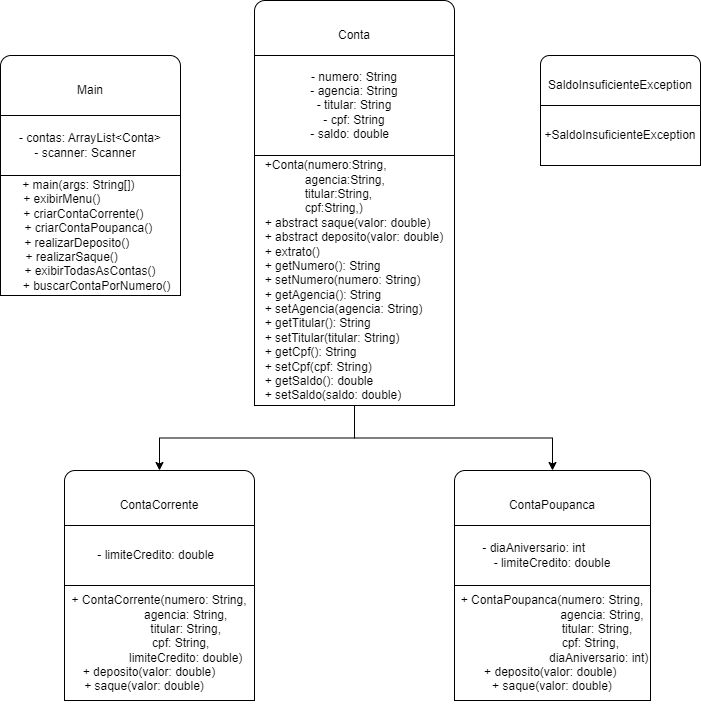

The diagram above was exported from draw.io. Its source (the exported page's mxGraphModel, read from the mxfile embedded in the PNG):
<mxGraphModel dx="1434" dy="780" grid="1" gridSize="10" guides="1" tooltips="1" connect="1" arrows="1" fold="1" page="1" pageScale="1" pageWidth="827" pageHeight="1169" math="0" shadow="0">
  <root>
    <mxCell id="0" />
    <mxCell id="1" parent="0" />
    <mxCell id="pxdS7CW6RABh499q_mdV-1" value="Conta" style="rounded=1;whiteSpace=wrap;html=1;" vertex="1" parent="1">
      <mxGeometry x="314" y="10" width="200" height="70" as="geometry" />
    </mxCell>
    <mxCell id="pxdS7CW6RABh499q_mdV-22" style="edgeStyle=orthogonalEdgeStyle;rounded=0;orthogonalLoop=1;jettySize=auto;html=1;exitX=0.5;exitY=1;exitDx=0;exitDy=0;entryX=0.5;entryY=0;entryDx=0;entryDy=0;" edge="1" parent="1" source="pxdS7CW6RABh499q_mdV-16" target="pxdS7CW6RABh499q_mdV-18">
      <mxGeometry relative="1" as="geometry" />
    </mxCell>
    <mxCell id="pxdS7CW6RABh499q_mdV-26" style="edgeStyle=orthogonalEdgeStyle;rounded=0;orthogonalLoop=1;jettySize=auto;html=1;exitX=0.5;exitY=1;exitDx=0;exitDy=0;entryX=0.5;entryY=0;entryDx=0;entryDy=0;" edge="1" parent="1" source="pxdS7CW6RABh499q_mdV-16" target="pxdS7CW6RABh499q_mdV-23">
      <mxGeometry relative="1" as="geometry" />
    </mxCell>
    <mxCell id="pxdS7CW6RABh499q_mdV-16" value="&lt;div style=&quot;border-color: var(--border-color); text-align: left;&quot;&gt;+Conta(numero:String,&lt;/div&gt;&lt;div style=&quot;border-color: var(--border-color); text-align: left;&quot;&gt;&amp;nbsp; &amp;nbsp; &amp;nbsp; &amp;nbsp; &amp;nbsp; &amp;nbsp;&amp;nbsp;&lt;span style=&quot;border-color: var(--border-color); background-color: initial;&quot;&gt;agencia:String,&lt;/span&gt;&lt;/div&gt;&lt;div style=&quot;border-color: var(--border-color); text-align: left;&quot;&gt;&lt;span style=&quot;border-color: var(--border-color); background-color: initial;&quot;&gt;&amp;nbsp; &amp;nbsp; &amp;nbsp; &amp;nbsp; &amp;nbsp; &amp;nbsp; titular&lt;/span&gt;&lt;span style=&quot;border-color: var(--border-color); background-color: initial;&quot;&gt;:String,&lt;/span&gt;&lt;/div&gt;&lt;div style=&quot;border-color: var(--border-color); text-align: left;&quot;&gt;&lt;span style=&quot;border-color: var(--border-color); background-color: initial;&quot;&gt;&amp;nbsp; &amp;nbsp; &amp;nbsp; &amp;nbsp; &amp;nbsp; &amp;nbsp; cpf&lt;/span&gt;&lt;span style=&quot;border-color: var(--border-color); background-color: initial;&quot;&gt;:String,)&lt;/span&gt;&lt;/div&gt;&lt;div style=&quot;border-color: var(--border-color); text-align: left;&quot;&gt;&lt;span style=&quot;border-color: var(--border-color); background-color: initial;&quot;&gt;&lt;div style=&quot;border-color: var(--border-color);&quot;&gt;+ abstract saque(valor: double)&lt;/div&gt;&lt;div style=&quot;border-color: var(--border-color);&quot;&gt;+ abstract deposito(valor: double)&lt;/div&gt;&lt;div style=&quot;border-color: var(--border-color);&quot;&gt;+ extrato()&amp;nbsp; &amp;nbsp; &amp;nbsp; &amp;nbsp; &amp;nbsp; &amp;nbsp; &amp;nbsp; &amp;nbsp; &amp;nbsp; &amp;nbsp;&amp;nbsp;&lt;/div&gt;&lt;div style=&quot;border-color: var(--border-color);&quot;&gt;+ getNumero(): String&amp;nbsp; &amp;nbsp; &amp;nbsp; &amp;nbsp; &amp;nbsp;&amp;nbsp;&lt;/div&gt;&lt;div style=&quot;border-color: var(--border-color);&quot;&gt;+ setNumero(numero: String)&amp;nbsp; &amp;nbsp;&amp;nbsp;&lt;/div&gt;&lt;div style=&quot;border-color: var(--border-color);&quot;&gt;+ getAgencia(): String&amp;nbsp; &amp;nbsp; &amp;nbsp; &amp;nbsp; &amp;nbsp;&lt;/div&gt;&lt;div style=&quot;border-color: var(--border-color);&quot;&gt;+ setAgencia(agencia: String)&amp;nbsp;&amp;nbsp;&lt;/div&gt;&lt;div style=&quot;border-color: var(--border-color);&quot;&gt;+ getTitular(): String&amp;nbsp; &amp;nbsp; &amp;nbsp; &amp;nbsp; &amp;nbsp;&lt;/div&gt;&lt;div style=&quot;border-color: var(--border-color);&quot;&gt;+ setTitular(titular: String)&amp;nbsp;&amp;nbsp;&lt;/div&gt;&lt;div style=&quot;border-color: var(--border-color);&quot;&gt;+ getCpf(): String&amp;nbsp; &amp;nbsp; &amp;nbsp; &amp;nbsp; &amp;nbsp; &amp;nbsp; &amp;nbsp;&lt;/div&gt;&lt;div style=&quot;border-color: var(--border-color);&quot;&gt;+ setCpf(cpf: String)&amp;nbsp; &amp;nbsp; &amp;nbsp; &amp;nbsp; &amp;nbsp;&amp;nbsp;&lt;/div&gt;&lt;div style=&quot;border-color: var(--border-color);&quot;&gt;+ getSaldo(): double&amp;nbsp; &amp;nbsp; &amp;nbsp; &amp;nbsp; &amp;nbsp; &amp;nbsp;&lt;/div&gt;&lt;div style=&quot;border-color: var(--border-color);&quot;&gt;+ setSaldo(saldo: double)&amp;nbsp; &amp;nbsp; &amp;nbsp;&amp;nbsp;&lt;/div&gt;&lt;/span&gt;&lt;/div&gt;" style="rounded=0;whiteSpace=wrap;html=1;" vertex="1" parent="1">
      <mxGeometry x="314" y="165" width="200" height="250" as="geometry" />
    </mxCell>
    <mxCell id="pxdS7CW6RABh499q_mdV-17" value="- numero: String&lt;br style=&quot;border-color: var(--border-color);&quot;&gt;- agencia: String&lt;br style=&quot;border-color: var(--border-color);&quot;&gt;- titular: String&lt;br style=&quot;border-color: var(--border-color);&quot;&gt;- cpf: String&lt;br style=&quot;border-color: var(--border-color);&quot;&gt;&lt;div style=&quot;border-color: var(--border-color); text-align: left;&quot;&gt;- saldo: double&lt;/div&gt;" style="rounded=0;whiteSpace=wrap;html=1;" vertex="1" parent="1">
      <mxGeometry x="314" y="65" width="200" height="100" as="geometry" />
    </mxCell>
    <mxCell id="pxdS7CW6RABh499q_mdV-18" value="ContaCorrente" style="rounded=1;whiteSpace=wrap;html=1;" vertex="1" parent="1">
      <mxGeometry x="124" y="480" width="190" height="70" as="geometry" />
    </mxCell>
    <mxCell id="pxdS7CW6RABh499q_mdV-19" value="- limiteCredito: double&amp;nbsp;&amp;nbsp;" style="rounded=0;whiteSpace=wrap;html=1;" vertex="1" parent="1">
      <mxGeometry x="124" y="535" width="190" height="60" as="geometry" />
    </mxCell>
    <mxCell id="pxdS7CW6RABh499q_mdV-20" value="&lt;div&gt;&lt;br&gt;&lt;/div&gt;&lt;div&gt;+ ContaCorrente(numero: String,&lt;/div&gt;&lt;div&gt;&amp;nbsp; &amp;nbsp; &amp;nbsp; &amp;nbsp; &amp;nbsp; &amp;nbsp; &amp;nbsp; &amp;nbsp; agencia: String,&lt;/div&gt;&lt;div&gt;&amp;nbsp; &amp;nbsp; &amp;nbsp; &amp;nbsp; &amp;nbsp; &amp;nbsp; &amp;nbsp; &amp;nbsp; titular: String,&lt;/div&gt;&lt;div&gt;&amp;nbsp; &amp;nbsp; &amp;nbsp; &amp;nbsp; &amp;nbsp; &amp;nbsp; &amp;nbsp; &amp;nbsp; cpf: String,&amp;nbsp; &amp;nbsp;&lt;/div&gt;&lt;div&gt;&amp;nbsp; &amp;nbsp; &amp;nbsp; &amp;nbsp; &amp;nbsp; &amp;nbsp; &amp;nbsp; &amp;nbsp; limiteCredito: double)&lt;/div&gt;&lt;div&gt;+ deposito(valor: double)&amp;nbsp; &amp;nbsp; &amp;nbsp;&amp;nbsp;&lt;/div&gt;&lt;div&gt;+ saque(valor: double)&amp;nbsp; &amp;nbsp; &amp;nbsp; &amp;nbsp; &amp;nbsp;&lt;/div&gt;&lt;div&gt;&lt;br&gt;&lt;/div&gt;" style="rounded=0;whiteSpace=wrap;html=1;" vertex="1" parent="1">
      <mxGeometry x="124" y="595" width="190" height="115" as="geometry" />
    </mxCell>
    <mxCell id="pxdS7CW6RABh499q_mdV-23" value="ContaPoupanca" style="rounded=1;whiteSpace=wrap;html=1;" vertex="1" parent="1">
      <mxGeometry x="514" y="480" width="196" height="70" as="geometry" />
    </mxCell>
    <mxCell id="pxdS7CW6RABh499q_mdV-24" value="&lt;div&gt;- diaAniversario: int&amp;nbsp; &amp;nbsp; &amp;nbsp; &amp;nbsp; &amp;nbsp; &amp;nbsp;&lt;/div&gt;&lt;div&gt;&lt;span style=&quot;background-color: initial;&quot;&gt;- limiteCredito: double&lt;/span&gt;&lt;/div&gt;" style="rounded=0;whiteSpace=wrap;html=1;" vertex="1" parent="1">
      <mxGeometry x="514" y="535" width="196" height="60" as="geometry" />
    </mxCell>
    <mxCell id="pxdS7CW6RABh499q_mdV-25" value="&lt;div&gt;+ ContaPoupanca(numero: String,&lt;/div&gt;&lt;div&gt;&amp;nbsp; &amp;nbsp; &amp;nbsp; &amp;nbsp; &amp;nbsp; &amp;nbsp; &amp;nbsp; &amp;nbsp; &amp;nbsp; &amp;nbsp; &amp;nbsp; &amp;nbsp; &amp;nbsp; &amp;nbsp; &amp;nbsp; agencia: String,&lt;/div&gt;&lt;div&gt;&amp;nbsp; &amp;nbsp; &amp;nbsp; &amp;nbsp; &amp;nbsp; &amp;nbsp; &amp;nbsp; &amp;nbsp; &amp;nbsp; &amp;nbsp; &amp;nbsp; &amp;nbsp; &amp;nbsp; &amp;nbsp;titular: String,&lt;/div&gt;&lt;div&gt;&amp;nbsp; &amp;nbsp; &amp;nbsp; &amp;nbsp; &amp;nbsp; &amp;nbsp; &amp;nbsp; &amp;nbsp; &amp;nbsp; &amp;nbsp; &amp;nbsp; &amp;nbsp; &amp;nbsp; cpf: String,&amp;nbsp; &amp;nbsp;&lt;/div&gt;&lt;div&gt;&amp;nbsp; &amp;nbsp; &amp;nbsp; &amp;nbsp; &amp;nbsp; &amp;nbsp; &amp;nbsp; &amp;nbsp; &amp;nbsp; &amp;nbsp; &amp;nbsp; &amp;nbsp; &amp;nbsp; &amp;nbsp; diaAniversario: int)&lt;/div&gt;&lt;div&gt;&lt;span style=&quot;background-color: initial;&quot;&gt;+ deposito(valor: double)&amp;nbsp;&lt;/span&gt;&lt;/div&gt;&lt;div&gt;+ saque(valor: double)&lt;/div&gt;" style="rounded=0;whiteSpace=wrap;html=1;" vertex="1" parent="1">
      <mxGeometry x="514" y="595" width="196" height="115" as="geometry" />
    </mxCell>
    <mxCell id="pxdS7CW6RABh499q_mdV-27" value=" SaldoInsuficienteException" style="rounded=1;whiteSpace=wrap;html=1;" vertex="1" parent="1">
      <mxGeometry x="600" y="65" width="160" height="60" as="geometry" />
    </mxCell>
    <mxCell id="pxdS7CW6RABh499q_mdV-28" value="+SaldoInsuficienteException" style="rounded=0;whiteSpace=wrap;html=1;" vertex="1" parent="1">
      <mxGeometry x="600" y="115" width="160" height="60" as="geometry" />
    </mxCell>
    <mxCell id="pxdS7CW6RABh499q_mdV-29" value="Main" style="rounded=1;whiteSpace=wrap;html=1;" vertex="1" parent="1">
      <mxGeometry x="60" y="65" width="180" height="70" as="geometry" />
    </mxCell>
    <mxCell id="pxdS7CW6RABh499q_mdV-30" value="&lt;div&gt;- contas: ArrayList&amp;lt;Conta&amp;gt;&lt;/div&gt;&lt;div&gt;- scanner: Scanner&amp;nbsp; &amp;nbsp;&lt;/div&gt;" style="rounded=0;whiteSpace=wrap;html=1;" vertex="1" parent="1">
      <mxGeometry x="60" y="125" width="180" height="60" as="geometry" />
    </mxCell>
    <mxCell id="pxdS7CW6RABh499q_mdV-31" value="&lt;div&gt;&amp;nbsp; &amp;nbsp;+ main(args: String[])&amp;nbsp; &amp;nbsp; &amp;nbsp; &amp;nbsp; &amp;nbsp;&amp;nbsp;&lt;/div&gt;&lt;div&gt;&amp;nbsp;+ exibirMenu()&amp;nbsp; &amp;nbsp; &amp;nbsp; &amp;nbsp; &amp;nbsp; &amp;nbsp; &amp;nbsp; &amp;nbsp; &amp;nbsp;&amp;nbsp;&lt;/div&gt;&lt;div&gt;&amp;nbsp; &amp;nbsp; &amp;nbsp; + criarContaCorrente()&amp;nbsp; &amp;nbsp; &amp;nbsp; &amp;nbsp; &amp;nbsp;&amp;nbsp;&lt;/div&gt;&lt;div&gt;&amp;nbsp; &amp;nbsp; &amp;nbsp; &amp;nbsp;+ criarContaPoupanca()&amp;nbsp; &amp;nbsp; &amp;nbsp; &amp;nbsp;&amp;nbsp;&lt;/div&gt;&lt;div&gt;+ realizarDeposito()&amp;nbsp; &amp;nbsp; &amp;nbsp; &amp;nbsp;&amp;nbsp;&lt;/div&gt;&lt;div&gt;+ realizarSaque()&amp;nbsp; &amp;nbsp; &amp;nbsp; &amp;nbsp; &amp;nbsp; &amp;nbsp;&lt;/div&gt;&lt;div&gt;+ exibirTodasAsContas()&lt;/div&gt;&lt;div&gt;&amp;nbsp; &amp;nbsp; + buscarContaPorNumero()&lt;/div&gt;" style="rounded=0;whiteSpace=wrap;html=1;" vertex="1" parent="1">
      <mxGeometry x="60" y="185" width="180" height="120" as="geometry" />
    </mxCell>
  </root>
</mxGraphModel>